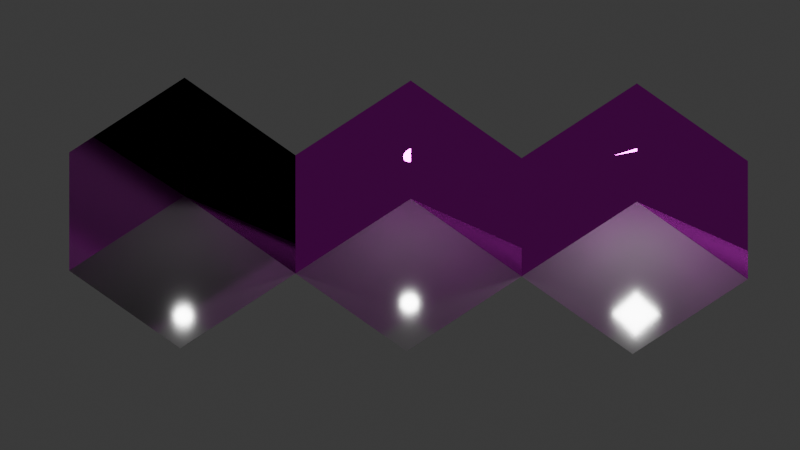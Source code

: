 # Source: light_type_test.blend  (saved by Blender 5.1.29; exported with 4.5.12 LTS)
import bpy
from mathutils import Matrix  # noqa: F401  (used for matrix-valued properties, if any)

bpy.ops.wm.read_factory_settings(use_empty=True)
scene = bpy.context.scene
scene.name = 'Scene'

# ---- collections
col_collection = bpy.data.collections.new('Collection'); scene.collection.children.link(col_collection)

# ---- images (referenced by path relative to the original .blend; pixels are not part of the script)
import os
ASSET_DIR = os.environ.get("B2B_ASSET_DIR", "")  # directory of the original .blend (textures are referenced by path, not embedded)
HERE = os.path.dirname(os.path.abspath(__file__))  # packed textures are extracted next to this script under _unpacked/

def load_image(name, relpath, width, height, colorspace="sRGB"):
    """Load a texture the original file referenced (path relative to the .blend, or extracted next to this script)."""
    p = next((c for c in (os.path.join(HERE, relpath), os.path.join(ASSET_DIR, relpath)) if relpath and os.path.exists(c)), "")
    if p:
        img = bpy.data.images.load(p, check_existing=True)
        img.name = name
    else:  # same state as the original file: an image datablock whose file is absent (Cycles renders it pink)
        img = bpy.data.images.new(name, width, height)
        img.source = "FILE"
        img.filepath = "//" + (relpath or name)
    img.colorspace_settings.name = colorspace
    return img
img_red_brick_diff_1k_jpg = load_image('red_brick_diff_1k.jpg', 'red_brick_diff_1k.jpg', 1024, 1024, 'sRGB')
img_red_brick_arm_1k_jpg = load_image('red_brick_arm_1k.jpg', 'red_brick_arm_1k.jpg', 1024, 1024, 'Non-Color')
img_red_brick_nor_gl_1k_png = load_image('red_brick_nor_gl_1k.png', 'red_brick_nor_gl_1k.png', 1024, 1024, 'Non-Color')

# ---- materials (node trees are filled in below, after node groups)
mat_glossyfloor = bpy.data.materials.new('GlossyFloor')
mat_brickwalls = bpy.data.materials.new('BrickWalls')

# ---- material node trees
mat_glossyfloor.use_nodes = True; mat_glossyfloor.node_tree.nodes.clear()
_N = mat_glossyfloor.node_tree.nodes; _L = mat_glossyfloor.node_tree.links
n0 = _N.new('ShaderNodeBsdfPrincipled'); n0.name = 'Principled BSDF'; n0.location = (-200, 100)
n0.inputs[1].default_value = 0.7
n0.inputs[2].default_value = 0.1
n1 = _N.new('ShaderNodeOutputMaterial'); n1.name = 'Material Output'; n1.location = (200, 100)
_L.new(n0.outputs[0], n1.inputs[0])
n1.is_active_output = True
mat_brickwalls.use_nodes = True; mat_brickwalls.node_tree.nodes.clear()
_N = mat_brickwalls.node_tree.nodes; _L = mat_brickwalls.node_tree.links
n0 = _N.new('ShaderNodeBsdfPrincipled'); n0.name = 'Principled BSDF'; n0.location = (-200, 100)
n1 = _N.new('ShaderNodeOutputMaterial'); n1.name = 'Material Output'; n1.location = (200, 100)
n2 = _N.new('ShaderNodeTexImage'); n2.name = 'Image Texture'; n2.location = (-752, 186)
n2.image = img_red_brick_diff_1k_jpg
n3 = _N.new('ShaderNodeTexImage'); n3.name = 'Image Texture.001'; n3.location = (-791, -92)
n3.image = img_red_brick_arm_1k_jpg
n4 = _N.new('ShaderNodeTexImage'); n4.name = 'Image Texture.002'; n4.location = (-782, -378)
n4.image = img_red_brick_nor_gl_1k_png
n5 = _N.new('ShaderNodeSeparateXYZ'); n5.name = 'Separate XYZ'; n5.location = (-509, -96)
n6 = _N.new('ShaderNodeNormalMap'); n6.name = 'Normal Map'; n6.location = (-415, -255)
_L.new(n0.outputs[0], n1.inputs[0])
_L.new(n2.outputs[0], n0.inputs[0])
_L.new(n3.outputs[0], n5.inputs[0])
_L.new(n5.outputs[1], n0.inputs[2])
_L.new(n5.outputs[2], n0.inputs[1])
_L.new(n4.outputs[0], n6.inputs[1])
_L.new(n6.outputs[0], n0.inputs[5])
n1.is_active_output = True

# ---- world
world_world = bpy.data.worlds.new('World'); scene.world = world_world
world_world.use_nodes = True; world_world.node_tree.nodes.clear()
_N = world_world.node_tree.nodes; _L = world_world.node_tree.links
n0 = _N.new('ShaderNodeOutputWorld'); n0.name = 'World Output'; n0.location = (200, 100)
n1 = _N.new('ShaderNodeBackground'); n1.name = 'Background'; n1.location = (-200, 100)
n1.inputs[0].default_value = (0.05088, 0.05088, 0.05088, 1.0)
_L.new(n1.outputs[0], n0.inputs[0])
n0.is_active_output = True
world_world.color = (0.05088, 0.05088, 0.05088)
world_world.sun_shadow_jitter_overblur = 0.0

# ---- cameras
cam_camera_001 = bpy.data.cameras.new('Camera.001')
cam_camera_001.type = 'ORTHO'
cam_camera_001.ortho_scale = 10.0

# ---- lights
light_point = bpy.data.lights.new('Point', 'POINT')
light_point.shadow_soft_size = 0.1
light_point_001 = bpy.data.lights.new('Point.001', 'SPOT')
light_point_001.shadow_soft_size = 0.1
light_point_001.spot_size = 2.073
light_point_002 = bpy.data.lights.new('Point.002', 'AREA')
light_point_002.size = 0.4

# ---- meshes
me_cube_003 = bpy.data.meshes.new('Cube.003')
me_cube_003.from_pydata([(-1.0, -1.0, -1.0), (-1.0, 1.0, -1.0), (-1.0, 1.0, 1.0), (1.0, -1.0, -1.0), (1.0, -1.0, 1.0), (1.0, 1.0, -1.0), (1.0, 1.0, 1.0), (1.0, -3.0, -1.0), (3.0, -3.0, -1.0), (3.0, -3.0, 1.0), (3.0, -1.0, -1.0), (3.0, -1.0, 1.0), (3.0, -5.0, -1.0), (5.0, -5.0, -1.0), (5.0, -5.0, 1.0), (5.0, -3.0, -1.0), (5.0, -3.0, 1.0)], [], [(1, 5, 6, 2), (5, 3, 4, 6), (1, 0, 3, 5), (3, 10, 11, 4), (10, 8, 9, 11), (3, 7, 8, 10), (8, 15, 16, 9), (15, 13, 14, 16), (8, 12, 13, 15)])
me_cube_003.polygons.foreach_set('material_index', [1, 1, 0, 1, 1, 0, 1, 1, 0])
_uv = me_cube_003.uv_layers.new(name='UVMap')
_uv.uv.foreach_set('vector', [0.0001002, 9.996e-05, 0.9999, 9.996e-05, 0.9999, 0.9999, 0.0001001, 0.9999, 0.9999, 0.9999, 9.996e-05, 0.9999, 0.0001002, 9.99e-05, 0.9999, 9.996e-05, 0.125, 0.5, 0.125, 0.75, -0.04167, 0.4167, 0.2083, 0.3333, 0.9999, 0.9999, 0.0001001, 0.9999, 0.0001, 0.0001, 0.9999, 9.997e-05, 0.9999, 0.9999, 0.0001001, 0.9999, 0.0001002, 9.99e-05, 0.9999, 9.996e-05, 0.125, 0.5, 0.125, 0.75, 0.375, 0.75, 0.375, 0.5, 0.9999, 0.9999, 0.0001, 0.9999, 0.0001, 9.996e-05, 0.9999, 9.996e-05, 0.9999, 0.9999, 0.0001001, 0.9999, 0.0001, 0.0001, 0.9999, 0.0001001, 0.125, 0.5, 0.125, 0.75, 0.375, 0.75, 0.375, 0.5])
me_cube_003.materials.append(mat_glossyfloor)
me_cube_003.materials.append(mat_brickwalls)
me_cube_003.update()

# ---- objects
ob_surface = bpy.data.objects.new('Surface', me_cube_003)
ob_point = bpy.data.objects.new('Point', light_point)
ob_spot = bpy.data.objects.new('Spot', light_point_001)
ob_area = bpy.data.objects.new('Area', light_point_002)
ob_camera = bpy.data.objects.new('Camera', cam_camera_001)

# ---- transforms, parenting, visibility, modifiers, constraints
ob_surface.location = (-1.0, 3.0, 1.0)
ob_point.location = (1.5, 1.5, 1.117)
ob_spot.location = (-0.5, 3.5, 1.387)
ob_spot.rotation_euler = (-0.4778, 0.4067, -0.1037)
ob_area.location = (3.5, -0.5, 1.255)
ob_area.rotation_euler = (-0.2892, 0.3008, -0.05239)
ob_camera.location = (-3.0, -3.0, 6.0)
ob_camera.rotation_euler = (0.8317, 9.959e-06, -0.7665)

# ---- collection membership
col_collection.objects.link(ob_surface)
col_collection.objects.link(ob_point)
col_collection.objects.link(ob_spot)
col_collection.objects.link(ob_area)
col_collection.objects.link(ob_camera)

# ---- scene / render settings (as saved in the file)
scene.camera = ob_camera
scene.frame_start = 1; scene.frame_end = 250; scene.frame_set(1)
scene.render.engine = 'BLENDER_EEVEE_NEXT'
scene.render.bake_bias = 0.0
scene.render.bake_samples = 0
scene.cycles.sampling_pattern = 'TABULATED_SOBOL'
scene.eevee.use_volume_custom_range = False
bpy.context.view_layer.update()
